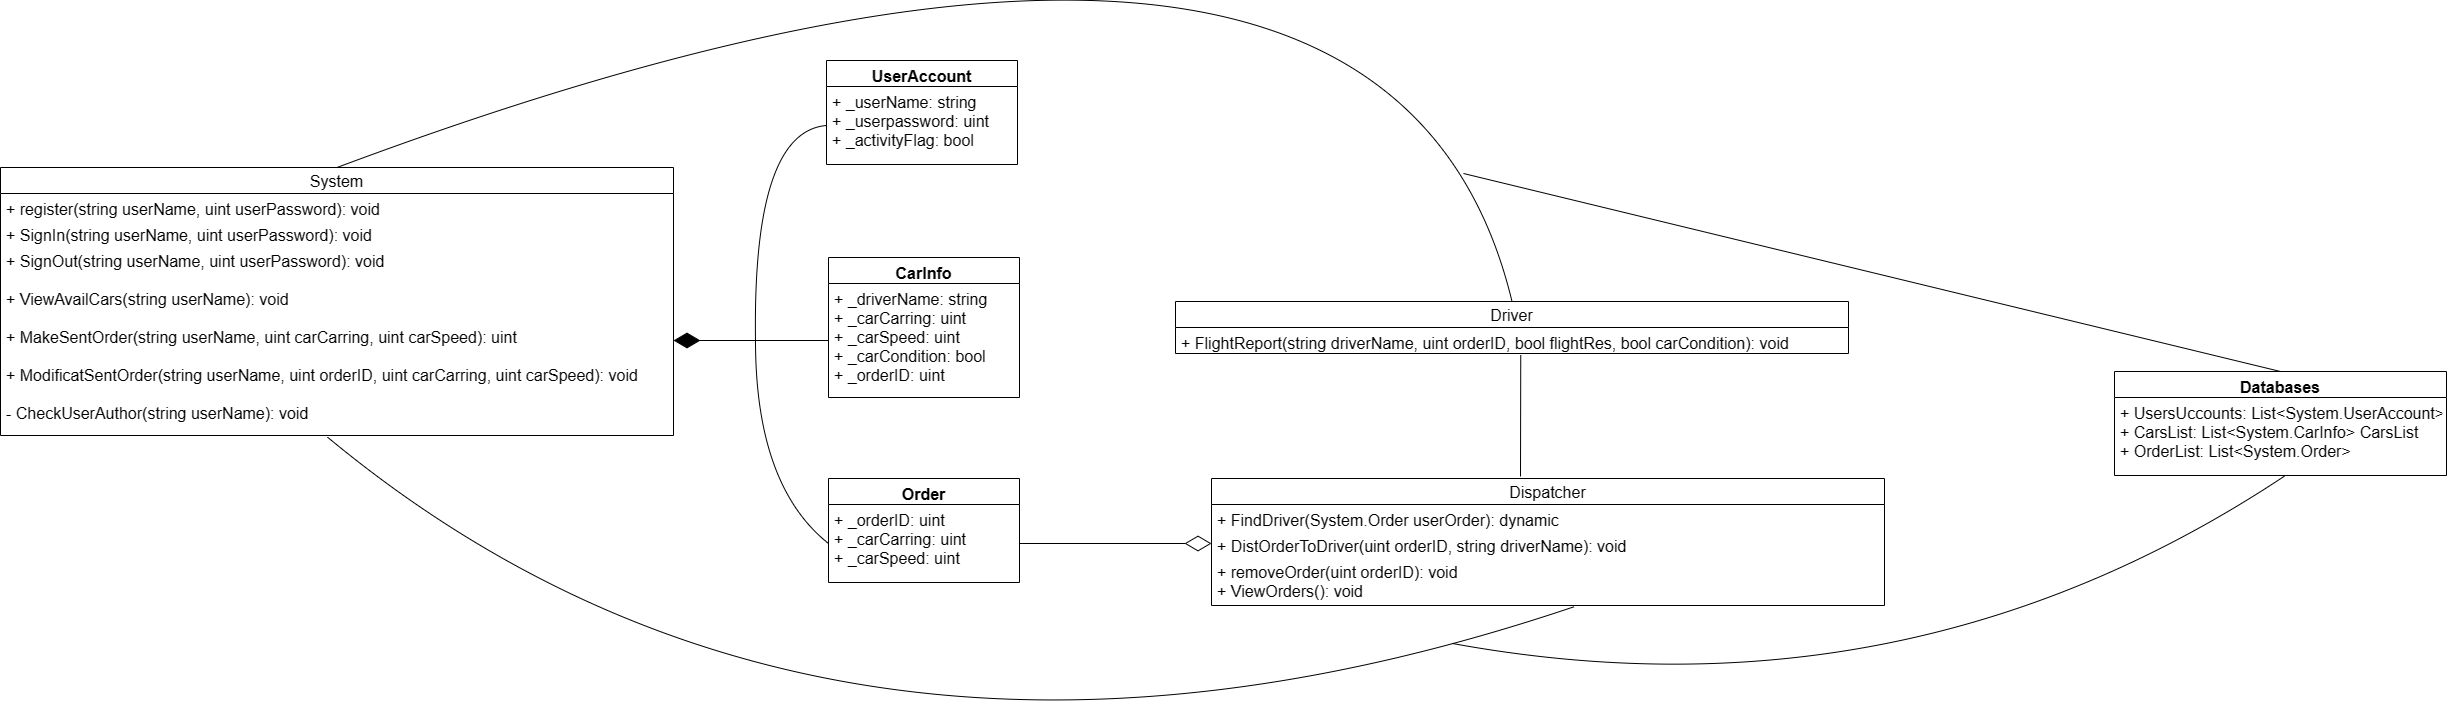

The diagram above was exported from draw.io. Its source (the exported page's mxGraphModel, read from the mxfile embedded in the PNG):
<mxGraphModel dx="2910" dy="1578" grid="0" gridSize="10" guides="1" tooltips="1" connect="1" arrows="1" fold="1" page="0" pageScale="1" pageWidth="827" pageHeight="1169" math="0" shadow="0">
  <root>
    <mxCell id="0" />
    <mxCell id="1" parent="0" />
    <mxCell id="61zmjNbOXToTeWoblzgA-1" value="System" style="swimlane;fontStyle=0;childLayout=stackLayout;horizontal=1;startSize=26;fillColor=none;horizontalStack=0;resizeParent=1;resizeParentMax=0;resizeLast=0;collapsible=1;marginBottom=0;fontSize=16;" vertex="1" parent="1">
      <mxGeometry x="-4" y="321" width="673" height="268" as="geometry">
        <mxRectangle x="110" y="338" width="115" height="31" as="alternateBounds" />
      </mxGeometry>
    </mxCell>
    <mxCell id="61zmjNbOXToTeWoblzgA-2" value="+ register(string userName, uint userPassword): void&#10;&#10;&#10;&#10;&#10;&#10;" style="text;strokeColor=none;fillColor=none;align=left;verticalAlign=top;spacingLeft=4;spacingRight=4;overflow=hidden;rotatable=0;points=[[0,0.5],[1,0.5]];portConstraint=eastwest;fontSize=16;" vertex="1" parent="61zmjNbOXToTeWoblzgA-1">
      <mxGeometry y="26" width="673" height="26" as="geometry" />
    </mxCell>
    <mxCell id="61zmjNbOXToTeWoblzgA-3" value="+ SignIn(string userName, uint userPassword): void&#10;" style="text;strokeColor=none;fillColor=none;align=left;verticalAlign=top;spacingLeft=4;spacingRight=4;overflow=hidden;rotatable=0;points=[[0,0.5],[1,0.5]];portConstraint=eastwest;fontSize=16;" vertex="1" parent="61zmjNbOXToTeWoblzgA-1">
      <mxGeometry y="52" width="673" height="26" as="geometry" />
    </mxCell>
    <mxCell id="61zmjNbOXToTeWoblzgA-4" value="+ SignOut(string userName, uint userPassword): void&#10;&#10;+ ViewAvailCars(string userName): void&#10;&#10;+ MakeSentOrder(string userName, uint carCarring, uint carSpeed): uint&#10;&#10;+ ModificatSentOrder(string userName, uint orderID, uint carCarring, uint carSpeed): void&#10;&#10;- CheсkUserAuthor(string userName): void" style="text;strokeColor=none;fillColor=none;align=left;verticalAlign=top;spacingLeft=4;spacingRight=4;overflow=hidden;rotatable=0;points=[[0,0.5],[1,0.5]];portConstraint=eastwest;fontSize=16;" vertex="1" parent="61zmjNbOXToTeWoblzgA-1">
      <mxGeometry y="78" width="673" height="190" as="geometry" />
    </mxCell>
    <mxCell id="61zmjNbOXToTeWoblzgA-9" value="UserAccount" style="swimlane;fontStyle=1;align=center;verticalAlign=top;childLayout=stackLayout;horizontal=1;startSize=26;horizontalStack=0;resizeParent=1;resizeParentMax=0;resizeLast=0;collapsible=1;marginBottom=0;fontSize=16;" vertex="1" parent="1">
      <mxGeometry x="822" y="214" width="191" height="104" as="geometry" />
    </mxCell>
    <mxCell id="61zmjNbOXToTeWoblzgA-10" value="+ _userName: string&#10;+ _userpassword: uint&#10;+ _activityFlag: bool" style="text;strokeColor=none;fillColor=none;align=left;verticalAlign=top;spacingLeft=4;spacingRight=4;overflow=hidden;rotatable=0;points=[[0,0.5],[1,0.5]];portConstraint=eastwest;fontSize=16;" vertex="1" parent="61zmjNbOXToTeWoblzgA-9">
      <mxGeometry y="26" width="191" height="78" as="geometry" />
    </mxCell>
    <mxCell id="61zmjNbOXToTeWoblzgA-24" value="CarInfo" style="swimlane;fontStyle=1;align=center;verticalAlign=top;childLayout=stackLayout;horizontal=1;startSize=26;horizontalStack=0;resizeParent=1;resizeParentMax=0;resizeLast=0;collapsible=1;marginBottom=0;fontSize=16;" vertex="1" parent="1">
      <mxGeometry x="824" y="411" width="191" height="140" as="geometry" />
    </mxCell>
    <mxCell id="61zmjNbOXToTeWoblzgA-25" value="+ _driverName: string&#10;+ _carCarring: uint&#10;+ _carSpeed: uint&#10;+ _carCondition: bool&#10;+ _orderID: uint" style="text;strokeColor=none;fillColor=none;align=left;verticalAlign=top;spacingLeft=4;spacingRight=4;overflow=hidden;rotatable=0;points=[[0,0.5],[1,0.5]];portConstraint=eastwest;fontSize=16;" vertex="1" parent="61zmjNbOXToTeWoblzgA-24">
      <mxGeometry y="26" width="191" height="114" as="geometry" />
    </mxCell>
    <mxCell id="61zmjNbOXToTeWoblzgA-26" value="Order" style="swimlane;fontStyle=1;align=center;verticalAlign=top;childLayout=stackLayout;horizontal=1;startSize=26;horizontalStack=0;resizeParent=1;resizeParentMax=0;resizeLast=0;collapsible=1;marginBottom=0;fontSize=16;" vertex="1" parent="1">
      <mxGeometry x="824" y="632" width="191" height="104" as="geometry" />
    </mxCell>
    <mxCell id="61zmjNbOXToTeWoblzgA-27" value="+ _orderID: uint&#10;+ _carCarring: uint&#10;+ _carSpeed: uint" style="text;strokeColor=none;fillColor=none;align=left;verticalAlign=top;spacingLeft=4;spacingRight=4;overflow=hidden;rotatable=0;points=[[0,0.5],[1,0.5]];portConstraint=eastwest;fontSize=16;" vertex="1" parent="61zmjNbOXToTeWoblzgA-26">
      <mxGeometry y="26" width="191" height="78" as="geometry" />
    </mxCell>
    <mxCell id="61zmjNbOXToTeWoblzgA-32" value="" style="endArrow=diamondThin;endFill=1;endSize=24;html=1;rounded=0;fontSize=12;sourcePerimeterSpacing=8;targetPerimeterSpacing=8;curved=1;exitX=0;exitY=0.5;exitDx=0;exitDy=0;entryX=1;entryY=0.5;entryDx=0;entryDy=0;" edge="1" parent="1" source="61zmjNbOXToTeWoblzgA-25" target="61zmjNbOXToTeWoblzgA-4">
      <mxGeometry width="160" relative="1" as="geometry">
        <mxPoint x="603" y="509" as="sourcePoint" />
        <mxPoint x="763" y="509" as="targetPoint" />
      </mxGeometry>
    </mxCell>
    <mxCell id="61zmjNbOXToTeWoblzgA-41" value="" style="endArrow=none;html=1;rounded=0;fontSize=12;startSize=14;endSize=14;sourcePerimeterSpacing=8;targetPerimeterSpacing=8;curved=1;entryX=0;entryY=0.5;entryDx=0;entryDy=0;" edge="1" parent="1" target="61zmjNbOXToTeWoblzgA-10">
      <mxGeometry width="50" height="50" relative="1" as="geometry">
        <mxPoint x="751" y="494" as="sourcePoint" />
        <mxPoint x="790" y="281" as="targetPoint" />
        <Array as="points">
          <mxPoint x="748" y="285" />
        </Array>
      </mxGeometry>
    </mxCell>
    <mxCell id="61zmjNbOXToTeWoblzgA-42" value="" style="endArrow=none;html=1;rounded=0;fontSize=12;startSize=14;endSize=14;sourcePerimeterSpacing=8;targetPerimeterSpacing=8;curved=1;entryX=0;entryY=0.5;entryDx=0;entryDy=0;" edge="1" parent="1" target="61zmjNbOXToTeWoblzgA-27">
      <mxGeometry width="50" height="50" relative="1" as="geometry">
        <mxPoint x="751" y="494" as="sourcePoint" />
        <mxPoint x="768" y="569" as="targetPoint" />
        <Array as="points">
          <mxPoint x="751" y="639" />
        </Array>
      </mxGeometry>
    </mxCell>
    <mxCell id="61zmjNbOXToTeWoblzgA-44" value="Dispatcher" style="swimlane;fontStyle=0;childLayout=stackLayout;horizontal=1;startSize=26;fillColor=none;horizontalStack=0;resizeParent=1;resizeParentMax=0;resizeLast=0;collapsible=1;marginBottom=0;fontSize=16;" vertex="1" parent="1">
      <mxGeometry x="1207" y="632" width="673" height="127" as="geometry">
        <mxRectangle x="110" y="338" width="115" height="31" as="alternateBounds" />
      </mxGeometry>
    </mxCell>
    <mxCell id="61zmjNbOXToTeWoblzgA-45" value="+ FindDriver(System.Order userOrder): dynamic&#10;&#10;&#10;&#10;&#10;&#10;" style="text;strokeColor=none;fillColor=none;align=left;verticalAlign=top;spacingLeft=4;spacingRight=4;overflow=hidden;rotatable=0;points=[[0,0.5],[1,0.5]];portConstraint=eastwest;fontSize=16;" vertex="1" parent="61zmjNbOXToTeWoblzgA-44">
      <mxGeometry y="26" width="673" height="26" as="geometry" />
    </mxCell>
    <mxCell id="61zmjNbOXToTeWoblzgA-46" value="+ DistOrderToDriver(uint orderID, string driverName): void&#10;" style="text;strokeColor=none;fillColor=none;align=left;verticalAlign=top;spacingLeft=4;spacingRight=4;overflow=hidden;rotatable=0;points=[[0,0.5],[1,0.5]];portConstraint=eastwest;fontSize=16;" vertex="1" parent="61zmjNbOXToTeWoblzgA-44">
      <mxGeometry y="52" width="673" height="26" as="geometry" />
    </mxCell>
    <mxCell id="61zmjNbOXToTeWoblzgA-47" value="+ removeOrder(uint orderID): void&#10;+ ViewOrders(): void&#10;" style="text;strokeColor=none;fillColor=none;align=left;verticalAlign=top;spacingLeft=4;spacingRight=4;overflow=hidden;rotatable=0;points=[[0,0.5],[1,0.5]];portConstraint=eastwest;fontSize=16;" vertex="1" parent="61zmjNbOXToTeWoblzgA-44">
      <mxGeometry y="78" width="673" height="49" as="geometry" />
    </mxCell>
    <mxCell id="61zmjNbOXToTeWoblzgA-49" value="" style="endArrow=diamondThin;endFill=0;endSize=24;html=1;rounded=0;fontSize=12;sourcePerimeterSpacing=8;targetPerimeterSpacing=8;curved=1;exitX=1;exitY=0.5;exitDx=0;exitDy=0;entryX=0;entryY=0.5;entryDx=0;entryDy=0;" edge="1" parent="1" source="61zmjNbOXToTeWoblzgA-27" target="61zmjNbOXToTeWoblzgA-46">
      <mxGeometry width="160" relative="1" as="geometry">
        <mxPoint x="1031" y="694.25" as="sourcePoint" />
        <mxPoint x="1191" y="694.25" as="targetPoint" />
      </mxGeometry>
    </mxCell>
    <mxCell id="61zmjNbOXToTeWoblzgA-50" value="Driver" style="swimlane;fontStyle=0;childLayout=stackLayout;horizontal=1;startSize=26;fillColor=none;horizontalStack=0;resizeParent=1;resizeParentMax=0;resizeLast=0;collapsible=1;marginBottom=0;fontSize=16;" vertex="1" parent="1">
      <mxGeometry x="1171" y="455" width="673" height="52" as="geometry">
        <mxRectangle x="110" y="338" width="115" height="31" as="alternateBounds" />
      </mxGeometry>
    </mxCell>
    <mxCell id="61zmjNbOXToTeWoblzgA-51" value="+ FlightReport(string driverName, uint orderID, bool flightRes, bool carCondition): void&#10;&#10;&#10;&#10;" style="text;strokeColor=none;fillColor=none;align=left;verticalAlign=top;spacingLeft=4;spacingRight=4;overflow=hidden;rotatable=0;points=[[0,0.5],[1,0.5]];portConstraint=eastwest;fontSize=16;" vertex="1" parent="61zmjNbOXToTeWoblzgA-50">
      <mxGeometry y="26" width="673" height="26" as="geometry" />
    </mxCell>
    <mxCell id="61zmjNbOXToTeWoblzgA-55" value="" style="endArrow=none;html=1;rounded=0;fontSize=12;startSize=14;endSize=14;sourcePerimeterSpacing=8;targetPerimeterSpacing=8;curved=1;entryX=0.5;entryY=0;entryDx=0;entryDy=0;exitX=0.5;exitY=0;exitDx=0;exitDy=0;" edge="1" parent="1" source="61zmjNbOXToTeWoblzgA-1" target="61zmjNbOXToTeWoblzgA-50">
      <mxGeometry width="50" height="50" relative="1" as="geometry">
        <mxPoint x="1442" y="314" as="sourcePoint" />
        <mxPoint x="1492" y="264" as="targetPoint" />
        <Array as="points">
          <mxPoint x="1381" y="-71" />
        </Array>
      </mxGeometry>
    </mxCell>
    <mxCell id="61zmjNbOXToTeWoblzgA-56" value="" style="endArrow=none;html=1;rounded=0;fontSize=12;startSize=14;endSize=14;sourcePerimeterSpacing=8;targetPerimeterSpacing=8;curved=1;entryX=0.539;entryY=1.024;entryDx=0;entryDy=0;entryPerimeter=0;exitX=0.486;exitY=1.009;exitDx=0;exitDy=0;exitPerimeter=0;" edge="1" parent="1" source="61zmjNbOXToTeWoblzgA-4" target="61zmjNbOXToTeWoblzgA-47">
      <mxGeometry width="50" height="50" relative="1" as="geometry">
        <mxPoint x="1412" y="879" as="sourcePoint" />
        <mxPoint x="1402" y="778" as="targetPoint" />
        <Array as="points">
          <mxPoint x="829" y="1010" />
        </Array>
      </mxGeometry>
    </mxCell>
    <mxCell id="61zmjNbOXToTeWoblzgA-57" value="" style="endArrow=none;html=1;rounded=0;fontSize=12;startSize=14;endSize=14;sourcePerimeterSpacing=8;targetPerimeterSpacing=8;curved=1;entryX=0.513;entryY=1.067;entryDx=0;entryDy=0;entryPerimeter=0;" edge="1" parent="1" target="61zmjNbOXToTeWoblzgA-51">
      <mxGeometry width="50" height="50" relative="1" as="geometry">
        <mxPoint x="1516" y="630" as="sourcePoint" />
        <mxPoint x="1547" y="539" as="targetPoint" />
      </mxGeometry>
    </mxCell>
    <mxCell id="61zmjNbOXToTeWoblzgA-59" value="Databases" style="swimlane;fontStyle=1;align=center;verticalAlign=top;childLayout=stackLayout;horizontal=1;startSize=26;horizontalStack=0;resizeParent=1;resizeParentMax=0;resizeLast=0;collapsible=1;marginBottom=0;fontSize=16;" vertex="1" parent="1">
      <mxGeometry x="2110" y="525" width="332" height="104" as="geometry" />
    </mxCell>
    <mxCell id="61zmjNbOXToTeWoblzgA-60" value="+ UsersUccounts: List&lt;System.UserAccount&gt;&#10;+ CarsList: List&lt;System.CarInfo&gt; CarsList&#10;+ OrderList: List&lt;System.Order&gt;" style="text;strokeColor=none;fillColor=none;align=left;verticalAlign=top;spacingLeft=4;spacingRight=4;overflow=hidden;rotatable=0;points=[[0,0.5],[1,0.5]];portConstraint=eastwest;fontSize=16;" vertex="1" parent="61zmjNbOXToTeWoblzgA-59">
      <mxGeometry y="26" width="332" height="78" as="geometry" />
    </mxCell>
    <mxCell id="61zmjNbOXToTeWoblzgA-62" value="" style="endArrow=none;html=1;rounded=0;fontSize=12;startSize=14;endSize=14;sourcePerimeterSpacing=8;targetPerimeterSpacing=8;curved=1;entryX=0.5;entryY=0;entryDx=0;entryDy=0;" edge="1" parent="1" target="61zmjNbOXToTeWoblzgA-59">
      <mxGeometry width="50" height="50" relative="1" as="geometry">
        <mxPoint x="1459" y="327" as="sourcePoint" />
        <mxPoint x="2177" y="407" as="targetPoint" />
      </mxGeometry>
    </mxCell>
    <mxCell id="61zmjNbOXToTeWoblzgA-63" value="" style="endArrow=none;html=1;rounded=0;fontSize=12;startSize=14;endSize=14;sourcePerimeterSpacing=8;targetPerimeterSpacing=8;curved=1;entryX=0.513;entryY=1.005;entryDx=0;entryDy=0;entryPerimeter=0;" edge="1" parent="1" target="61zmjNbOXToTeWoblzgA-60">
      <mxGeometry width="50" height="50" relative="1" as="geometry">
        <mxPoint x="1448" y="797" as="sourcePoint" />
        <mxPoint x="2256" y="722" as="targetPoint" />
        <Array as="points">
          <mxPoint x="1903" y="880" />
        </Array>
      </mxGeometry>
    </mxCell>
  </root>
</mxGraphModel>